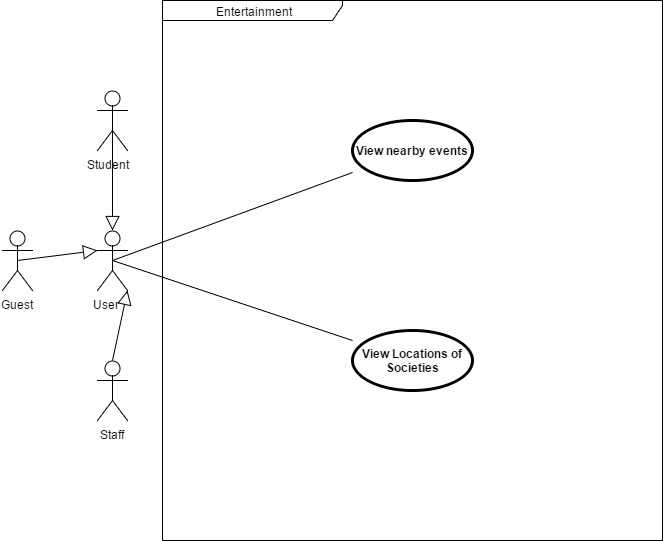

The diagram above was exported from draw.io. Its source (the exported page's mxGraphModel, read from the mxfile embedded in the PNG):
<mxGraphModel dx="1956" dy="1616" grid="1" gridSize="10" guides="1" tooltips="1" connect="1" arrows="1" fold="1" page="1" pageScale="1" pageWidth="850" pageHeight="1100" math="0" shadow="0">
  <root>
    <mxCell id="0" />
    <mxCell id="1" parent="0" />
    <mxCell id="2046f279911d908b-1" value="Entertainment" style="shape=umlFrame;whiteSpace=wrap;html=1;width=180;height=20;" vertex="1" parent="1">
      <mxGeometry x="60" y="-50" width="500" height="540" as="geometry" />
    </mxCell>
    <mxCell id="2046f279911d908b-2" value="Student &amp;nbsp;&amp;nbsp;" style="shape=umlActor;html=1;verticalLabelPosition=bottom;verticalAlign=top;align=center;" vertex="1" parent="1">
      <mxGeometry x="-5" y="40" width="30" height="60" as="geometry" />
    </mxCell>
    <mxCell id="2046f279911d908b-3" style="edgeStyle=orthogonalEdgeStyle;rounded=0;html=1;exitX=0.75;exitY=0.1;exitPerimeter=0;entryX=0.75;entryY=0.1;entryPerimeter=0;jettySize=auto;orthogonalLoop=1;" edge="1" parent="1" source="2046f279911d908b-2" target="2046f279911d908b-2">
      <mxGeometry x="17.823529411764866" y="46.2352941176473" as="geometry" />
    </mxCell>
    <mxCell id="2046f279911d908b-4" style="edgeStyle=orthogonalEdgeStyle;rounded=0;html=1;exitX=0;exitY=0.3333333333333333;exitPerimeter=0;entryX=0;entryY=0.3333333333333333;entryPerimeter=0;jettySize=auto;orthogonalLoop=1;" edge="1" parent="1" source="2046f279911d908b-2" target="2046f279911d908b-2">
      <mxGeometry x="-4.529411764705856" y="60.35294117647072" as="geometry" />
    </mxCell>
    <mxCell id="2046f279911d908b-5" value="Staff" style="shape=umlActor;html=1;verticalLabelPosition=bottom;verticalAlign=top;align=center;" vertex="1" parent="1">
      <mxGeometry x="-5" y="310" width="30" height="60" as="geometry" />
    </mxCell>
    <mxCell id="2046f279911d908b-6" value="User &amp;nbsp; &amp;nbsp;" style="shape=umlActor;html=1;verticalLabelPosition=bottom;verticalAlign=top;align=center;" vertex="1" parent="1">
      <mxGeometry x="-5" y="180" width="30" height="60" as="geometry" />
    </mxCell>
    <mxCell id="2046f279911d908b-7" value="Guest" style="shape=umlActor;html=1;verticalLabelPosition=bottom;verticalAlign=top;align=center;" vertex="1" parent="1">
      <mxGeometry x="-100" y="180" width="30" height="60" as="geometry" />
    </mxCell>
    <mxCell id="2046f279911d908b-8" style="edgeStyle=orthogonalEdgeStyle;rounded=0;html=1;exitX=0.5;exitY=0.5;exitPerimeter=0;entryX=0.5;entryY=0.5;entryPerimeter=0;jettySize=auto;orthogonalLoop=1;" edge="1" parent="1" source="2046f279911d908b-6" target="2046f279911d908b-6">
      <mxGeometry x="9.588235294117567" y="209.76470588235316" as="geometry" />
    </mxCell>
    <mxCell id="2046f279911d908b-9" style="edgeStyle=orthogonalEdgeStyle;rounded=0;html=1;exitX=0.25;exitY=0.1;exitPerimeter=0;entryX=0.25;entryY=0.1;entryPerimeter=0;jettySize=auto;orthogonalLoop=1;" edge="1" parent="1" source="2046f279911d908b-5" target="2046f279911d908b-5">
      <mxGeometry x="2.5294117647058556" y="315.6470588235293" as="geometry" />
    </mxCell>
    <mxCell id="2046f279911d908b-10" style="edgeStyle=orthogonalEdgeStyle;rounded=0;html=1;exitX=0.5;exitY=0.5;exitPerimeter=0;entryX=0.5;entryY=0.5;entryPerimeter=0;jettySize=auto;orthogonalLoop=1;" edge="1" parent="1" source="2046f279911d908b-2" target="2046f279911d908b-2">
      <mxGeometry x="9.588235294117567" y="69.76470588235316" as="geometry" />
    </mxCell>
    <mxCell id="2046f279911d908b-11" value="" style="edgeStyle=none;html=1;endArrow=block;endFill=0;endSize=12;verticalAlign=bottom;entryX=0.5;entryY=0;entryPerimeter=0;exitX=0.5;exitY=0.5;exitPerimeter=0;" edge="1" parent="1" source="2046f279911d908b-2" target="2046f279911d908b-6">
      <mxGeometry x="9.588235294117567" y="69.76470588235316" width="160" as="geometry">
        <mxPoint x="-170" y="120" as="sourcePoint" />
        <mxPoint x="-10" y="120" as="targetPoint" />
      </mxGeometry>
    </mxCell>
    <mxCell id="2046f279911d908b-12" value="" style="edgeStyle=none;html=1;endArrow=block;endFill=0;endSize=12;verticalAlign=bottom;entryX=0;entryY=0.3333333333333333;entryPerimeter=0;exitX=0.5;exitY=0.5;exitPerimeter=0;" edge="1" parent="1" source="2046f279911d908b-7" target="2046f279911d908b-6">
      <mxGeometry x="-84.52941176470586" y="200.35294117647072" width="160" as="geometry">
        <mxPoint x="-150" y="300" as="sourcePoint" />
        <mxPoint x="-50" y="330" as="targetPoint" />
      </mxGeometry>
    </mxCell>
    <mxCell id="2046f279911d908b-13" value="" style="edgeStyle=none;html=1;endArrow=block;endFill=0;endSize=12;verticalAlign=bottom;entryX=1;entryY=1;entryPerimeter=0;exitX=0.5;exitY=0;exitPerimeter=0;" edge="1" parent="1" source="2046f279911d908b-5" target="2046f279911d908b-6">
      <mxGeometry x="9.588235294117567" y="240.35294117647072" width="160" as="geometry">
        <mxPoint x="-280" y="300" as="sourcePoint" />
        <mxPoint x="-120" y="300" as="targetPoint" />
      </mxGeometry>
    </mxCell>
    <mxCell id="2046f279911d908b-14" style="edgeStyle=orthogonalEdgeStyle;rounded=0;html=1;exitX=1;exitY=1;exitPerimeter=0;entryX=1;entryY=1;entryPerimeter=0;jettySize=auto;orthogonalLoop=1;" edge="1" parent="1" source="2046f279911d908b-2" target="2046f279911d908b-2">
      <mxGeometry x="24.882352941176578" y="100.35294117647072" as="geometry" />
    </mxCell>
    <mxCell id="2046f279911d908b-15" style="edgeStyle=orthogonalEdgeStyle;rounded=0;html=1;exitX=0.5;exitY=0.5;exitPerimeter=0;entryX=0.5;entryY=0.5;entryPerimeter=0;jettySize=auto;orthogonalLoop=1;" edge="1" parent="1" source="2046f279911d908b-2" target="2046f279911d908b-2">
      <mxGeometry x="9.588235294117567" y="69.76470588235316" as="geometry" />
    </mxCell>
    <mxCell id="2046f279911d908b-16" style="edgeStyle=orthogonalEdgeStyle;rounded=0;html=1;exitX=0.5;exitY=0.5;exitPerimeter=0;entryX=0.5;entryY=0.5;entryPerimeter=0;jettySize=auto;orthogonalLoop=1;" edge="1" parent="1" source="2046f279911d908b-2" target="2046f279911d908b-2">
      <mxGeometry x="9.588235294117567" y="69.76470588235316" as="geometry" />
    </mxCell>
    <mxCell id="2046f279911d908b-17" value="View nearby events" style="shape=ellipse;html=1;strokeWidth=3;fontStyle=1;whiteSpace=wrap;align=center;" vertex="1" parent="1">
      <mxGeometry x="250" y="70" width="120" height="60" as="geometry" />
    </mxCell>
    <mxCell id="2046f279911d908b-18" value="&lt;span id=&quot;docs-internal-guid-79659d13-415c-78cf-e159-4ee2e09f112a&quot;&gt;&lt;span&gt;View Locations of Societies&lt;/span&gt;&lt;/span&gt;" style="shape=ellipse;html=1;strokeWidth=3;fontStyle=1;whiteSpace=wrap;align=center;" vertex="1" parent="1">
      <mxGeometry x="250" y="280" width="120" height="60" as="geometry" />
    </mxCell>
    <mxCell id="2046f279911d908b-19" value="" style="edgeStyle=none;html=1;endArrow=none;verticalAlign=bottom;exitX=0.5;exitY=0.5;exitPerimeter=0;" edge="1" parent="1" source="2046f279911d908b-6" target="2046f279911d908b-17">
      <mxGeometry width="160" relative="1" as="geometry">
        <mxPoint x="150" y="170" as="sourcePoint" />
        <mxPoint x="310" y="170" as="targetPoint" />
      </mxGeometry>
    </mxCell>
    <mxCell id="2046f279911d908b-20" value="" style="edgeStyle=none;html=1;endArrow=none;verticalAlign=bottom;exitX=0.5;exitY=0.5;exitPerimeter=0;" edge="1" parent="1" source="2046f279911d908b-6" target="2046f279911d908b-18">
      <mxGeometry width="160" relative="1" as="geometry">
        <mxPoint x="110" y="200" as="sourcePoint" />
        <mxPoint x="270" y="200" as="targetPoint" />
      </mxGeometry>
    </mxCell>
  </root>
</mxGraphModel>